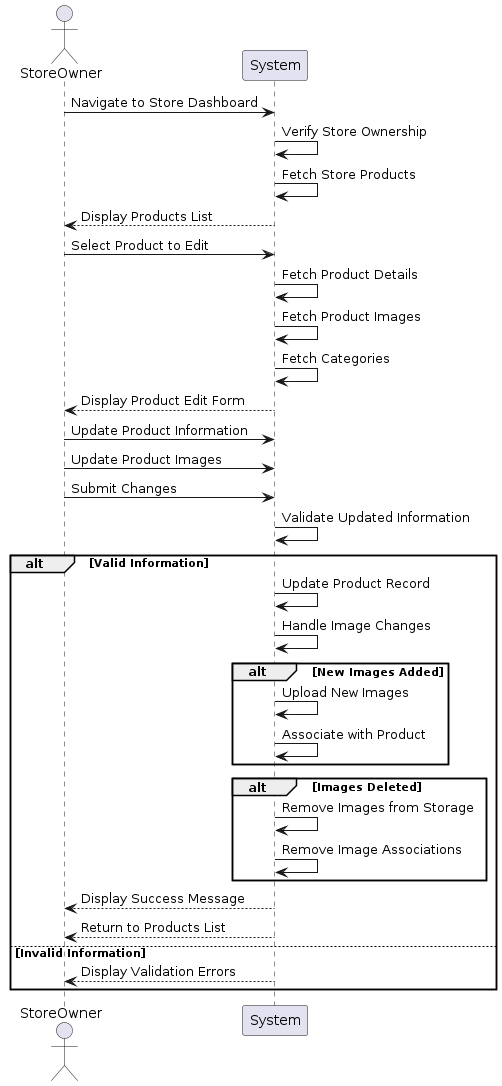

The diagram above was rendered by PlantUML. Its source (embedded in the PNG):
@startuml
actor StoreOwner
participant System

StoreOwner -> System: Navigate to Store Dashboard
System -> System: Verify Store Ownership
System -> System: Fetch Store Products
System --> StoreOwner: Display Products List

StoreOwner -> System: Select Product to Edit
System -> System: Fetch Product Details
System -> System: Fetch Product Images
System -> System: Fetch Categories
System --> StoreOwner: Display Product Edit Form

StoreOwner -> System: Update Product Information
StoreOwner -> System: Update Product Images
StoreOwner -> System: Submit Changes

System -> System: Validate Updated Information
alt Valid Information
    System -> System: Update Product Record
    System -> System: Handle Image Changes
    alt New Images Added
        System -> System: Upload New Images
        System -> System: Associate with Product
    end
    alt Images Deleted
        System -> System: Remove Images from Storage
        System -> System: Remove Image Associations
    end
    System --> StoreOwner: Display Success Message
    System --> StoreOwner: Return to Products List
else Invalid Information
    System --> StoreOwner: Display Validation Errors
end
@enduml